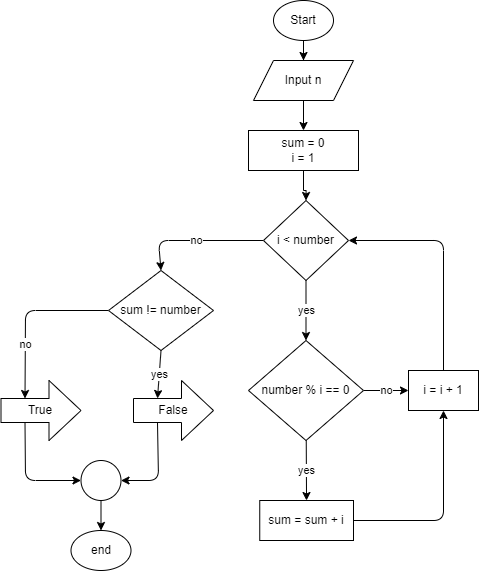

The diagram above was exported from draw.io. Its source (the exported page's mxGraphModel, read from the mxfile embedded in the PNG):
<mxGraphModel dx="1074" dy="816" grid="1" gridSize="10" guides="1" tooltips="1" connect="1" arrows="1" fold="1" page="0" pageScale="1" pageWidth="850" pageHeight="1100" math="0" shadow="0">
  <root>
    <mxCell id="0" />
    <mxCell id="1" parent="0" />
    <mxCell id="DPTNgw4OFq8EDRZzPiav-9" style="edgeStyle=orthogonalEdgeStyle;rounded=0;orthogonalLoop=1;jettySize=auto;html=1;entryX=0.5;entryY=0;entryDx=0;entryDy=0;" parent="1" source="DPTNgw4OFq8EDRZzPiav-1" target="DPTNgw4OFq8EDRZzPiav-2" edge="1">
      <mxGeometry relative="1" as="geometry" />
    </mxCell>
    <mxCell id="DPTNgw4OFq8EDRZzPiav-1" value="Start" style="ellipse;whiteSpace=wrap;html=1;container=0;" parent="1" vertex="1">
      <mxGeometry x="115" y="110" width="60" height="40" as="geometry" />
    </mxCell>
    <mxCell id="DPTNgw4OFq8EDRZzPiav-10" style="edgeStyle=orthogonalEdgeStyle;rounded=0;orthogonalLoop=1;jettySize=auto;html=1;entryX=0.5;entryY=0;entryDx=0;entryDy=0;" parent="1" source="DPTNgw4OFq8EDRZzPiav-2" target="DPTNgw4OFq8EDRZzPiav-3" edge="1">
      <mxGeometry relative="1" as="geometry" />
    </mxCell>
    <mxCell id="DPTNgw4OFq8EDRZzPiav-2" value="Input n" style="shape=parallelogram;perimeter=parallelogramPerimeter;whiteSpace=wrap;html=1;fixedSize=1;container=0;" parent="1" vertex="1">
      <mxGeometry x="95" y="170" width="100" height="40" as="geometry" />
    </mxCell>
    <mxCell id="DPTNgw4OFq8EDRZzPiav-11" style="edgeStyle=orthogonalEdgeStyle;rounded=0;orthogonalLoop=1;jettySize=auto;html=1;entryX=0.5;entryY=0;entryDx=0;entryDy=0;" parent="1" source="DPTNgw4OFq8EDRZzPiav-3" target="DPTNgw4OFq8EDRZzPiav-4" edge="1">
      <mxGeometry relative="1" as="geometry" />
    </mxCell>
    <mxCell id="DPTNgw4OFq8EDRZzPiav-3" value="sum = 0&lt;br&gt;i = 1" style="rounded=0;whiteSpace=wrap;html=1;container=0;" parent="1" vertex="1">
      <mxGeometry x="90" y="240" width="110" height="40" as="geometry" />
    </mxCell>
    <mxCell id="12" value="yes" style="edgeStyle=none;html=1;entryX=0.5;entryY=0;entryDx=0;entryDy=0;" edge="1" parent="1" source="DPTNgw4OFq8EDRZzPiav-4" target="5">
      <mxGeometry relative="1" as="geometry" />
    </mxCell>
    <mxCell id="15" value="no" style="edgeStyle=none;html=1;exitX=0;exitY=0.5;exitDx=0;exitDy=0;entryX=0.5;entryY=0;entryDx=0;entryDy=0;" edge="1" parent="1" source="DPTNgw4OFq8EDRZzPiav-4" target="14">
      <mxGeometry relative="1" as="geometry">
        <Array as="points">
          <mxPoint y="350" />
        </Array>
      </mxGeometry>
    </mxCell>
    <mxCell id="DPTNgw4OFq8EDRZzPiav-4" value="i &amp;lt; number" style="rhombus;whiteSpace=wrap;html=1;container=0;" parent="1" vertex="1">
      <mxGeometry x="105" y="310" width="85" height="80" as="geometry" />
    </mxCell>
    <mxCell id="8" value="yes" style="edgeStyle=none;html=1;" parent="1" source="5" target="7" edge="1">
      <mxGeometry relative="1" as="geometry" />
    </mxCell>
    <mxCell id="10" value="no" style="edgeStyle=none;html=1;exitX=1;exitY=0.5;exitDx=0;exitDy=0;" parent="1" source="5" target="9" edge="1">
      <mxGeometry relative="1" as="geometry" />
    </mxCell>
    <mxCell id="5" value="number % i == 0" style="rhombus;whiteSpace=wrap;html=1;" parent="1" vertex="1">
      <mxGeometry x="90" y="450" width="115" height="100" as="geometry" />
    </mxCell>
    <mxCell id="11" style="edgeStyle=none;html=1;exitX=1;exitY=0.5;exitDx=0;exitDy=0;entryX=0.5;entryY=1;entryDx=0;entryDy=0;" parent="1" source="7" target="9" edge="1">
      <mxGeometry relative="1" as="geometry">
        <Array as="points">
          <mxPoint x="285" y="630" />
        </Array>
      </mxGeometry>
    </mxCell>
    <mxCell id="7" value="sum = sum + i" style="whiteSpace=wrap;html=1;" parent="1" vertex="1">
      <mxGeometry x="101.25" y="610" width="93.75" height="40" as="geometry" />
    </mxCell>
    <mxCell id="13" style="edgeStyle=none;html=1;entryX=1;entryY=0.5;entryDx=0;entryDy=0;" edge="1" parent="1" source="9" target="DPTNgw4OFq8EDRZzPiav-4">
      <mxGeometry relative="1" as="geometry">
        <Array as="points">
          <mxPoint x="285" y="350" />
        </Array>
      </mxGeometry>
    </mxCell>
    <mxCell id="9" value="i = i + 1" style="whiteSpace=wrap;html=1;" parent="1" vertex="1">
      <mxGeometry x="250" y="480" width="70" height="40" as="geometry" />
    </mxCell>
    <mxCell id="17" value="yes" style="edgeStyle=none;html=1;entryX=0;entryY=0;entryDx=24;entryDy=18;entryPerimeter=0;exitX=0.5;exitY=1;exitDx=0;exitDy=0;" edge="1" parent="1" source="14" target="16">
      <mxGeometry relative="1" as="geometry">
        <mxPoint x="30" y="480" as="sourcePoint" />
      </mxGeometry>
    </mxCell>
    <mxCell id="19" value="no" style="edgeStyle=none;html=1;exitX=0;exitY=0.5;exitDx=0;exitDy=0;entryX=0;entryY=0;entryDx=24;entryDy=18;entryPerimeter=0;" edge="1" parent="1" source="14" target="18">
      <mxGeometry x="0.375" relative="1" as="geometry">
        <Array as="points">
          <mxPoint x="-133" y="420" />
        </Array>
        <mxPoint as="offset" />
      </mxGeometry>
    </mxCell>
    <mxCell id="14" value="sum != number" style="rhombus;whiteSpace=wrap;html=1;" vertex="1" parent="1">
      <mxGeometry x="-50" y="380" width="105" height="80" as="geometry" />
    </mxCell>
    <mxCell id="22" style="edgeStyle=none;html=1;exitX=0;exitY=0;exitDx=24;exitDy=42;exitPerimeter=0;entryX=1;entryY=0.5;entryDx=0;entryDy=0;" edge="1" parent="1" source="16" target="20">
      <mxGeometry relative="1" as="geometry">
        <Array as="points">
          <mxPoint y="590" />
        </Array>
      </mxGeometry>
    </mxCell>
    <mxCell id="16" value="False" style="shape=singleArrow;whiteSpace=wrap;html=1;arrowWidth=0.4;arrowSize=0.4;" vertex="1" parent="1">
      <mxGeometry x="-25" y="490" width="80" height="60" as="geometry" />
    </mxCell>
    <mxCell id="21" style="edgeStyle=none;html=1;exitX=0;exitY=0;exitDx=24;exitDy=42;exitPerimeter=0;entryX=0;entryY=0.5;entryDx=0;entryDy=0;" edge="1" parent="1" source="18" target="20">
      <mxGeometry relative="1" as="geometry">
        <Array as="points">
          <mxPoint x="-133" y="590" />
        </Array>
      </mxGeometry>
    </mxCell>
    <mxCell id="18" value="True" style="shape=singleArrow;whiteSpace=wrap;html=1;arrowWidth=0.4;arrowSize=0.4;" vertex="1" parent="1">
      <mxGeometry x="-157.5" y="490" width="80" height="60" as="geometry" />
    </mxCell>
    <mxCell id="27" style="edgeStyle=none;html=1;exitX=0.5;exitY=1;exitDx=0;exitDy=0;entryX=0.5;entryY=0;entryDx=0;entryDy=0;" edge="1" parent="1" source="20" target="26">
      <mxGeometry relative="1" as="geometry" />
    </mxCell>
    <mxCell id="20" value="" style="ellipse;whiteSpace=wrap;html=1;aspect=fixed;" vertex="1" parent="1">
      <mxGeometry x="-77.5" y="570" width="40" height="40" as="geometry" />
    </mxCell>
    <mxCell id="26" value="end" style="ellipse;whiteSpace=wrap;html=1;container=0;" vertex="1" parent="1">
      <mxGeometry x="-87.5" y="640" width="60" height="40" as="geometry" />
    </mxCell>
  </root>
</mxGraphModel>